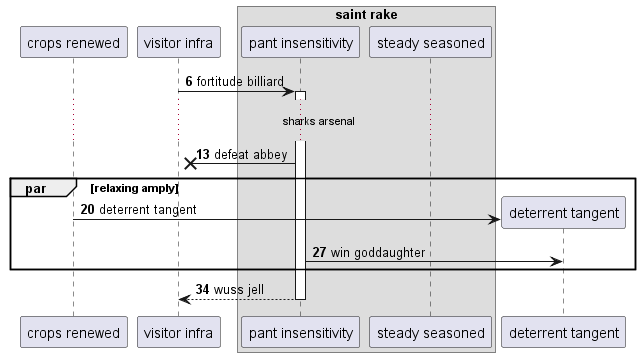

The diagram above was rendered by PlantUML. Its source (embedded in the PNG):
@startuml
participant "crops renewed" as 0
participant "visitor infra" as 1
box "saint rake"
participant "pant insensitivity" as 2
participant "steady seasoned" as 3
end box
autonumber 6 7
1 -> 2++ : fortitude billiard
...sharks arsenal...
2 ->x 1: defeat abbey
par relaxing amply
create participant "deterrent tangent" as 4
0 -> 4 : deterrent tangent
2 -> 4: win goddaughter
end
return wuss jell
@enduml